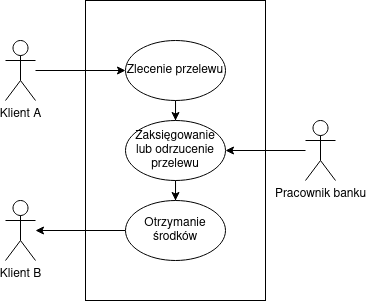

The diagram above was exported from draw.io. Its source (the exported page's mxGraphModel, read from the mxfile embedded in the PNG):
<mxGraphModel dx="989" dy="481" grid="1" gridSize="10" guides="1" tooltips="1" connect="1" arrows="1" fold="1" page="1" pageScale="1" pageWidth="850" pageHeight="1100" math="0" shadow="0">
  <root>
    <mxCell id="0" />
    <mxCell id="1" parent="0" />
    <mxCell id="gizFOybtfqJ3buXB_DWB-18" value="" style="rounded=0;whiteSpace=wrap;html=1;" vertex="1" parent="1">
      <mxGeometry x="290" y="170" width="180" height="300" as="geometry" />
    </mxCell>
    <mxCell id="gizFOybtfqJ3buXB_DWB-1" value="Klient A" style="shape=umlActor;verticalLabelPosition=bottom;verticalAlign=top;html=1;outlineConnect=0;" vertex="1" parent="1">
      <mxGeometry x="210" y="210" width="30" height="60" as="geometry" />
    </mxCell>
    <mxCell id="gizFOybtfqJ3buXB_DWB-6" value="Pracownik banku" style="shape=umlActor;verticalLabelPosition=bottom;verticalAlign=top;html=1;outlineConnect=0;" vertex="1" parent="1">
      <mxGeometry x="510" y="290" width="30" height="60" as="geometry" />
    </mxCell>
    <mxCell id="gizFOybtfqJ3buXB_DWB-16" style="edgeStyle=orthogonalEdgeStyle;rounded=0;orthogonalLoop=1;jettySize=auto;html=1;" edge="1" parent="1" source="gizFOybtfqJ3buXB_DWB-8" target="gizFOybtfqJ3buXB_DWB-11">
      <mxGeometry relative="1" as="geometry" />
    </mxCell>
    <mxCell id="gizFOybtfqJ3buXB_DWB-8" value="Zlecenie przelewu" style="ellipse;whiteSpace=wrap;html=1;" vertex="1" parent="1">
      <mxGeometry x="330" y="210" width="100" height="60" as="geometry" />
    </mxCell>
    <mxCell id="gizFOybtfqJ3buXB_DWB-9" value="Klient B" style="shape=umlActor;verticalLabelPosition=bottom;verticalAlign=top;html=1;outlineConnect=0;" vertex="1" parent="1">
      <mxGeometry x="210" y="370" width="30" height="60" as="geometry" />
    </mxCell>
    <mxCell id="gizFOybtfqJ3buXB_DWB-17" style="edgeStyle=orthogonalEdgeStyle;rounded=0;orthogonalLoop=1;jettySize=auto;html=1;" edge="1" parent="1" source="gizFOybtfqJ3buXB_DWB-11" target="gizFOybtfqJ3buXB_DWB-14">
      <mxGeometry relative="1" as="geometry" />
    </mxCell>
    <mxCell id="gizFOybtfqJ3buXB_DWB-11" value="Zaksięgowanie lub odrzucenie przelewu" style="ellipse;whiteSpace=wrap;html=1;" vertex="1" parent="1">
      <mxGeometry x="330" y="290" width="100" height="60" as="geometry" />
    </mxCell>
    <mxCell id="gizFOybtfqJ3buXB_DWB-12" style="edgeStyle=orthogonalEdgeStyle;rounded=0;orthogonalLoop=1;jettySize=auto;html=1;entryX=0;entryY=0.5;entryDx=0;entryDy=0;" edge="1" parent="1" source="gizFOybtfqJ3buXB_DWB-1" target="gizFOybtfqJ3buXB_DWB-8">
      <mxGeometry relative="1" as="geometry" />
    </mxCell>
    <mxCell id="gizFOybtfqJ3buXB_DWB-13" style="edgeStyle=orthogonalEdgeStyle;rounded=0;orthogonalLoop=1;jettySize=auto;html=1;entryX=1;entryY=0.5;entryDx=0;entryDy=0;" edge="1" parent="1" source="gizFOybtfqJ3buXB_DWB-6" target="gizFOybtfqJ3buXB_DWB-11">
      <mxGeometry relative="1" as="geometry" />
    </mxCell>
    <mxCell id="gizFOybtfqJ3buXB_DWB-15" style="edgeStyle=orthogonalEdgeStyle;rounded=0;orthogonalLoop=1;jettySize=auto;html=1;" edge="1" parent="1" source="gizFOybtfqJ3buXB_DWB-14" target="gizFOybtfqJ3buXB_DWB-9">
      <mxGeometry relative="1" as="geometry" />
    </mxCell>
    <mxCell id="gizFOybtfqJ3buXB_DWB-14" value="Otrzymanie środków" style="ellipse;whiteSpace=wrap;html=1;" vertex="1" parent="1">
      <mxGeometry x="330" y="370" width="100" height="60" as="geometry" />
    </mxCell>
  </root>
</mxGraphModel>